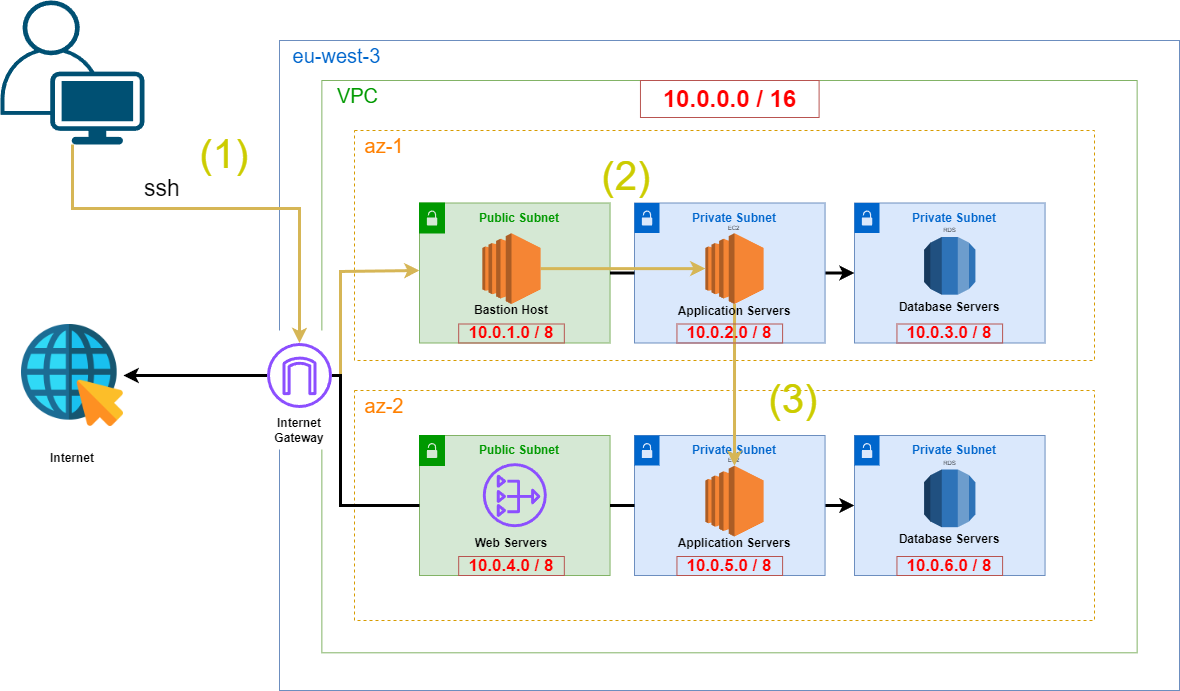

The diagram above was exported from draw.io. Its source (the exported page's mxGraphModel, read from the mxfile embedded in the PNG):
<mxGraphModel dx="2363" dy="1798" grid="0" gridSize="10" guides="1" tooltips="1" connect="1" arrows="1" fold="1" page="0" pageScale="1" pageWidth="1169" pageHeight="827" math="0" shadow="0">
  <root>
    <mxCell id="0" />
    <mxCell id="1" parent="0" />
    <mxCell id="Agv2eRQAFSn9RiT9UHdx-50" value="" style="rounded=0;whiteSpace=wrap;html=1;fillColor=none;strokeColor=#82b366;" vertex="1" parent="1">
      <mxGeometry x="177.36" y="270" width="815.28" height="572.3" as="geometry" />
    </mxCell>
    <mxCell id="Agv2eRQAFSn9RiT9UHdx-2" value="" style="rounded=0;whiteSpace=wrap;html=1;fillColor=none;strokeColor=#6c8ebf;" vertex="1" parent="1">
      <mxGeometry x="135" y="230" width="900" height="650" as="geometry" />
    </mxCell>
    <mxCell id="Agv2eRQAFSn9RiT9UHdx-3" value="&lt;font color=&quot;#0066cc&quot; style=&quot;font-size: 20px;&quot;&gt;eu-west-3&lt;/font&gt;" style="text;html=1;align=center;verticalAlign=middle;whiteSpace=wrap;rounded=0;" vertex="1" parent="1">
      <mxGeometry x="135" y="230" width="115" height="30" as="geometry" />
    </mxCell>
    <mxCell id="Agv2eRQAFSn9RiT9UHdx-4" value="" style="rounded=0;whiteSpace=wrap;html=1;fillColor=none;strokeColor=#d79b00;dashed=1;" vertex="1" parent="1">
      <mxGeometry x="210" y="320" width="740" height="230" as="geometry" />
    </mxCell>
    <mxCell id="Agv2eRQAFSn9RiT9UHdx-7" value="&lt;font style=&quot;font-size: 20px;&quot; color=&quot;#ff8000&quot;&gt;az-1&lt;/font&gt;" style="text;html=1;align=center;verticalAlign=middle;whiteSpace=wrap;rounded=0;" vertex="1" parent="1">
      <mxGeometry x="210" y="320" width="60" height="30" as="geometry" />
    </mxCell>
    <mxCell id="Agv2eRQAFSn9RiT9UHdx-18" value="" style="rounded=0;whiteSpace=wrap;html=1;fillColor=none;strokeColor=#d79b00;dashed=1;" vertex="1" parent="1">
      <mxGeometry x="210" y="580" width="740" height="230" as="geometry" />
    </mxCell>
    <mxCell id="Agv2eRQAFSn9RiT9UHdx-20" value="" style="rounded=0;whiteSpace=wrap;html=1;fillColor=#d5e8d4;strokeColor=#82b366;" vertex="1" parent="1">
      <mxGeometry x="275" y="625" width="190.56" height="140" as="geometry" />
    </mxCell>
    <mxCell id="Agv2eRQAFSn9RiT9UHdx-21" value="" style="rounded=0;whiteSpace=wrap;html=1;fillColor=#009900;strokeColor=#009900;" vertex="1" parent="1">
      <mxGeometry x="275" y="625" width="25" height="30" as="geometry" />
    </mxCell>
    <mxCell id="Agv2eRQAFSn9RiT9UHdx-22" value="" style="sketch=0;pointerEvents=1;shadow=0;dashed=0;html=1;strokeColor=none;fillColor=#d5e8d4;labelPosition=center;verticalLabelPosition=bottom;verticalAlign=top;outlineConnect=0;align=center;shape=mxgraph.office.security.lock_unprotected;" vertex="1" parent="1">
      <mxGeometry x="282.32" y="632.5" width="10.37" height="15" as="geometry" />
    </mxCell>
    <mxCell id="Agv2eRQAFSn9RiT9UHdx-23" value="&lt;font color=&quot;#009900&quot;&gt;&lt;b&gt;Public Subnet&lt;/b&gt;&lt;/font&gt;" style="text;html=1;align=center;verticalAlign=middle;whiteSpace=wrap;rounded=0;" vertex="1" parent="1">
      <mxGeometry x="285" y="625" width="180" height="30" as="geometry" />
    </mxCell>
    <mxCell id="Agv2eRQAFSn9RiT9UHdx-24" value="" style="sketch=0;outlineConnect=0;fontColor=#232F3E;gradientColor=none;fillColor=#8C4FFF;strokeColor=none;dashed=0;verticalLabelPosition=bottom;verticalAlign=top;align=center;html=1;fontSize=12;fontStyle=0;aspect=fixed;pointerEvents=1;shape=mxgraph.aws4.nat_gateway;" vertex="1" parent="1">
      <mxGeometry x="338.28" y="652.6899999999999" width="64" height="64" as="geometry" />
    </mxCell>
    <mxCell id="Agv2eRQAFSn9RiT9UHdx-55" style="edgeStyle=orthogonalEdgeStyle;rounded=0;orthogonalLoop=1;jettySize=auto;html=1;entryX=0;entryY=0.5;entryDx=0;entryDy=0;strokeWidth=3;" edge="1" parent="1" source="Agv2eRQAFSn9RiT9UHdx-25" target="Agv2eRQAFSn9RiT9UHdx-35">
      <mxGeometry relative="1" as="geometry" />
    </mxCell>
    <mxCell id="Agv2eRQAFSn9RiT9UHdx-25" value="" style="rounded=0;whiteSpace=wrap;html=1;fillColor=#dae8fc;strokeColor=#6c8ebf;" vertex="1" parent="1">
      <mxGeometry x="490" y="625" width="190.56" height="140" as="geometry" />
    </mxCell>
    <mxCell id="Agv2eRQAFSn9RiT9UHdx-26" value="" style="rounded=0;whiteSpace=wrap;html=1;fillColor=#0066CC;strokeColor=none;" vertex="1" parent="1">
      <mxGeometry x="490" y="625" width="25" height="30" as="geometry" />
    </mxCell>
    <mxCell id="Agv2eRQAFSn9RiT9UHdx-27" value="" style="sketch=0;pointerEvents=1;shadow=0;dashed=0;html=1;strokeColor=none;fillColor=#dae8fc;labelPosition=center;verticalLabelPosition=bottom;verticalAlign=top;outlineConnect=0;align=center;shape=mxgraph.office.security.lock_unprotected;" vertex="1" parent="1">
      <mxGeometry x="497.31999999999994" y="632.5" width="10.37" height="15" as="geometry" />
    </mxCell>
    <mxCell id="Agv2eRQAFSn9RiT9UHdx-28" value="&lt;b style=&quot;&quot;&gt;&lt;font color=&quot;#0066cc&quot;&gt;Private Subnet&lt;/font&gt;&lt;/b&gt;" style="text;html=1;align=center;verticalAlign=middle;whiteSpace=wrap;rounded=0;" vertex="1" parent="1">
      <mxGeometry x="500" y="625" width="180" height="30" as="geometry" />
    </mxCell>
    <mxCell id="Agv2eRQAFSn9RiT9UHdx-35" value="" style="rounded=0;whiteSpace=wrap;html=1;fillColor=#dae8fc;strokeColor=#6c8ebf;" vertex="1" parent="1">
      <mxGeometry x="710" y="625" width="190.56" height="140" as="geometry" />
    </mxCell>
    <mxCell id="Agv2eRQAFSn9RiT9UHdx-36" value="" style="rounded=0;whiteSpace=wrap;html=1;fillColor=#0066CC;strokeColor=none;" vertex="1" parent="1">
      <mxGeometry x="710" y="625" width="25" height="30" as="geometry" />
    </mxCell>
    <mxCell id="Agv2eRQAFSn9RiT9UHdx-37" value="" style="sketch=0;pointerEvents=1;shadow=0;dashed=0;html=1;strokeColor=none;fillColor=#dae8fc;labelPosition=center;verticalLabelPosition=bottom;verticalAlign=top;outlineConnect=0;align=center;shape=mxgraph.office.security.lock_unprotected;" vertex="1" parent="1">
      <mxGeometry x="717.3199999999999" y="632.5" width="10.37" height="15" as="geometry" />
    </mxCell>
    <mxCell id="Agv2eRQAFSn9RiT9UHdx-38" value="&lt;b style=&quot;&quot;&gt;&lt;font color=&quot;#0066cc&quot;&gt;Private Subnet&lt;/font&gt;&lt;/b&gt;" style="text;html=1;align=center;verticalAlign=middle;whiteSpace=wrap;rounded=0;" vertex="1" parent="1">
      <mxGeometry x="720" y="625" width="180" height="30" as="geometry" />
    </mxCell>
    <mxCell id="Agv2eRQAFSn9RiT9UHdx-39" value="" style="outlineConnect=0;dashed=0;verticalLabelPosition=bottom;verticalAlign=top;align=center;html=1;shape=mxgraph.aws3.ec2;fillColor=#F58534;gradientColor=none;" vertex="1" parent="1">
      <mxGeometry x="560.88" y="655.22" width="58.25" height="70.81" as="geometry" />
    </mxCell>
    <mxCell id="Agv2eRQAFSn9RiT9UHdx-40" value="" style="outlineConnect=0;dashed=0;verticalLabelPosition=bottom;verticalAlign=top;align=center;html=1;shape=mxgraph.aws3.rds;fillColor=#2E73B8;gradientColor=none;" vertex="1" parent="1">
      <mxGeometry x="779.63" y="659.0000000000001" width="51.28" height="57.69" as="geometry" />
    </mxCell>
    <mxCell id="Agv2eRQAFSn9RiT9UHdx-41" value="&lt;font style=&quot;font-size: 6px;&quot;&gt;EC2&lt;/font&gt;" style="text;html=1;align=center;verticalAlign=middle;whiteSpace=wrap;rounded=0;" vertex="1" parent="1">
      <mxGeometry x="575.44" y="642" width="29.13" height="12.97" as="geometry" />
    </mxCell>
    <mxCell id="Agv2eRQAFSn9RiT9UHdx-44" value="&lt;font style=&quot;font-size: 6px;&quot;&gt;RDS&lt;/font&gt;" style="text;html=1;align=center;verticalAlign=middle;whiteSpace=wrap;rounded=0;" vertex="1" parent="1">
      <mxGeometry x="790.71" y="646" width="29.13" height="9.22" as="geometry" />
    </mxCell>
    <mxCell id="Agv2eRQAFSn9RiT9UHdx-45" value="&lt;b&gt;Application Servers&lt;/b&gt;" style="text;strokeColor=none;align=center;fillColor=none;html=1;verticalAlign=middle;whiteSpace=wrap;rounded=0;" vertex="1" parent="1">
      <mxGeometry x="525.01" y="725.78" width="130" height="14.97" as="geometry" />
    </mxCell>
    <mxCell id="Agv2eRQAFSn9RiT9UHdx-46" value="&lt;b&gt;Database Servers&lt;/b&gt;" style="text;strokeColor=none;align=center;fillColor=none;html=1;verticalAlign=middle;whiteSpace=wrap;rounded=0;" vertex="1" parent="1">
      <mxGeometry x="740.27" y="722" width="130" height="14.97" as="geometry" />
    </mxCell>
    <mxCell id="Agv2eRQAFSn9RiT9UHdx-47" value="&lt;b&gt;Web Servers&lt;/b&gt;" style="text;strokeColor=none;align=center;fillColor=none;html=1;verticalAlign=middle;whiteSpace=wrap;rounded=0;" vertex="1" parent="1">
      <mxGeometry x="302" y="724.44" width="130" height="16.31" as="geometry" />
    </mxCell>
    <mxCell id="Agv2eRQAFSn9RiT9UHdx-49" value="" style="rounded=0;whiteSpace=wrap;html=1;strokeColor=none;" vertex="1" parent="1">
      <mxGeometry x="110" y="520" width="90" height="119" as="geometry" />
    </mxCell>
    <mxCell id="Agv2eRQAFSn9RiT9UHdx-19" value="&lt;font style=&quot;font-size: 20px;&quot; color=&quot;#ff8000&quot;&gt;az-2&lt;/font&gt;" style="text;html=1;align=center;verticalAlign=middle;whiteSpace=wrap;rounded=0;" vertex="1" parent="1">
      <mxGeometry x="210" y="580" width="60" height="30" as="geometry" />
    </mxCell>
    <mxCell id="Agv2eRQAFSn9RiT9UHdx-58" style="edgeStyle=orthogonalEdgeStyle;rounded=0;orthogonalLoop=1;jettySize=auto;html=1;strokeWidth=3;" edge="1" parent="1" source="Agv2eRQAFSn9RiT9UHdx-48" target="Agv2eRQAFSn9RiT9UHdx-52">
      <mxGeometry relative="1" as="geometry" />
    </mxCell>
    <mxCell id="Agv2eRQAFSn9RiT9UHdx-48" value="" style="sketch=0;outlineConnect=0;fontColor=#232F3E;gradientColor=none;fillColor=#8C4FFF;strokeColor=none;dashed=0;verticalLabelPosition=bottom;verticalAlign=top;align=center;html=1;fontSize=12;fontStyle=0;aspect=fixed;pointerEvents=1;shape=mxgraph.aws4.internet_gateway;" vertex="1" parent="1">
      <mxGeometry x="122.5" y="532.5" width="65" height="65" as="geometry" />
    </mxCell>
    <mxCell id="Agv2eRQAFSn9RiT9UHdx-51" value="&lt;font color=&quot;#009900&quot; style=&quot;font-size: 20px;&quot;&gt;VPC&lt;/font&gt;" style="text;html=1;align=center;verticalAlign=middle;whiteSpace=wrap;rounded=0;" vertex="1" parent="1">
      <mxGeometry x="177.36" y="270" width="72.64" height="30" as="geometry" />
    </mxCell>
    <mxCell id="Agv2eRQAFSn9RiT9UHdx-52" value="" style="shape=image;verticalLabelPosition=bottom;labelBackgroundColor=default;verticalAlign=top;aspect=fixed;imageAspect=0;image=data:image/png,(base64 omitted: 45832 chars);" vertex="1" parent="1">
      <mxGeometry x="-123" y="514" width="102" height="102" as="geometry" />
    </mxCell>
    <mxCell id="Agv2eRQAFSn9RiT9UHdx-54" style="edgeStyle=orthogonalEdgeStyle;rounded=0;orthogonalLoop=1;jettySize=auto;html=1;entryX=0;entryY=0.5;entryDx=0;entryDy=0;endArrow=none;endFill=0;strokeWidth=3;" edge="1" parent="1" source="Agv2eRQAFSn9RiT9UHdx-20" target="Agv2eRQAFSn9RiT9UHdx-25">
      <mxGeometry relative="1" as="geometry" />
    </mxCell>
    <mxCell id="Agv2eRQAFSn9RiT9UHdx-57" style="edgeStyle=orthogonalEdgeStyle;rounded=0;orthogonalLoop=1;jettySize=auto;html=1;strokeWidth=3;endArrow=none;endFill=0;flowAnimation=0;startArrow=classic;startFill=1;fillColor=#fff2cc;strokeColor=#d6b656;" edge="1" parent="1" target="Agv2eRQAFSn9RiT9UHdx-48">
      <mxGeometry relative="1" as="geometry">
        <mxPoint x="275" y="460.0000000000002" as="sourcePoint" />
        <Array as="points">
          <mxPoint x="196" y="461" />
          <mxPoint x="196" y="565" />
        </Array>
      </mxGeometry>
    </mxCell>
    <mxCell id="Agv2eRQAFSn9RiT9UHdx-56" style="edgeStyle=orthogonalEdgeStyle;rounded=0;orthogonalLoop=1;jettySize=auto;html=1;strokeWidth=3;endArrow=none;endFill=0;" edge="1" parent="1" source="Agv2eRQAFSn9RiT9UHdx-20" target="Agv2eRQAFSn9RiT9UHdx-48">
      <mxGeometry relative="1" as="geometry">
        <Array as="points">
          <mxPoint x="196" y="695" />
          <mxPoint x="196" y="565" />
        </Array>
      </mxGeometry>
    </mxCell>
    <mxCell id="Agv2eRQAFSn9RiT9UHdx-59" value="&lt;font style=&quot;&quot; size=&quot;1&quot;&gt;&lt;b style=&quot;font-size: 24px;&quot;&gt;10.0.0.0 / 16&lt;/b&gt;&lt;/font&gt;" style="text;html=1;align=center;verticalAlign=middle;whiteSpace=wrap;rounded=0;fillColor=none;strokeColor=#b85450;fontColor=#FF0000;" vertex="1" parent="1">
      <mxGeometry x="495.96000000000004" y="270" width="178.64" height="37" as="geometry" />
    </mxCell>
    <mxCell id="Agv2eRQAFSn9RiT9UHdx-60" value="&lt;font color=&quot;#ff0000&quot; size=&quot;1&quot; style=&quot;&quot;&gt;&lt;b style=&quot;font-size: 17px;&quot;&gt;10.0.4.0 / 8&lt;/b&gt;&lt;/font&gt;" style="text;html=1;align=center;verticalAlign=middle;whiteSpace=wrap;rounded=0;fillColor=none;strokeColor=#b85450;" vertex="1" parent="1">
      <mxGeometry x="314.18" y="746" width="105.65" height="19" as="geometry" />
    </mxCell>
    <mxCell id="Agv2eRQAFSn9RiT9UHdx-61" value="&lt;font color=&quot;#ff0000&quot; size=&quot;1&quot; style=&quot;&quot;&gt;&lt;b style=&quot;font-size: 17px;&quot;&gt;10.0.5.0 / 8&lt;/b&gt;&lt;/font&gt;" style="text;html=1;align=center;verticalAlign=middle;whiteSpace=wrap;rounded=0;fillColor=none;strokeColor=#b85450;" vertex="1" parent="1">
      <mxGeometry x="532.45" y="746" width="105.65" height="19" as="geometry" />
    </mxCell>
    <mxCell id="Agv2eRQAFSn9RiT9UHdx-62" value="&lt;font color=&quot;#ff0000&quot; size=&quot;1&quot; style=&quot;&quot;&gt;&lt;b style=&quot;font-size: 17px;&quot;&gt;10.0.6.0 / 8&lt;/b&gt;&lt;/font&gt;" style="text;html=1;align=center;verticalAlign=middle;whiteSpace=wrap;rounded=0;fillColor=none;strokeColor=#b85450;" vertex="1" parent="1">
      <mxGeometry x="752.45" y="746" width="105.65" height="19" as="geometry" />
    </mxCell>
    <mxCell id="Agv2eRQAFSn9RiT9UHdx-88" value="" style="rounded=0;whiteSpace=wrap;html=1;fillColor=#d5e8d4;strokeColor=#82b366;" vertex="1" parent="1">
      <mxGeometry x="275" y="392.5" width="190.56" height="140" as="geometry" />
    </mxCell>
    <mxCell id="Agv2eRQAFSn9RiT9UHdx-89" value="" style="rounded=0;whiteSpace=wrap;html=1;fillColor=#009900;strokeColor=#009900;" vertex="1" parent="1">
      <mxGeometry x="275" y="392.5" width="25" height="30" as="geometry" />
    </mxCell>
    <mxCell id="Agv2eRQAFSn9RiT9UHdx-90" value="" style="sketch=0;pointerEvents=1;shadow=0;dashed=0;html=1;strokeColor=none;fillColor=#d5e8d4;labelPosition=center;verticalLabelPosition=bottom;verticalAlign=top;outlineConnect=0;align=center;shape=mxgraph.office.security.lock_unprotected;" vertex="1" parent="1">
      <mxGeometry x="282.32" y="400" width="10.37" height="15" as="geometry" />
    </mxCell>
    <mxCell id="Agv2eRQAFSn9RiT9UHdx-91" value="&lt;font color=&quot;#009900&quot;&gt;&lt;b&gt;Public Subnet&lt;/b&gt;&lt;/font&gt;" style="text;html=1;align=center;verticalAlign=middle;whiteSpace=wrap;rounded=0;" vertex="1" parent="1">
      <mxGeometry x="285" y="392.5" width="180" height="30" as="geometry" />
    </mxCell>
    <mxCell id="Agv2eRQAFSn9RiT9UHdx-93" style="edgeStyle=orthogonalEdgeStyle;rounded=0;orthogonalLoop=1;jettySize=auto;html=1;entryX=0;entryY=0.5;entryDx=0;entryDy=0;strokeWidth=3;" edge="1" parent="1" source="Agv2eRQAFSn9RiT9UHdx-94" target="Agv2eRQAFSn9RiT9UHdx-98">
      <mxGeometry relative="1" as="geometry" />
    </mxCell>
    <mxCell id="Agv2eRQAFSn9RiT9UHdx-94" value="" style="rounded=0;whiteSpace=wrap;html=1;fillColor=#dae8fc;strokeColor=#6c8ebf;" vertex="1" parent="1">
      <mxGeometry x="490" y="392.5" width="190.56" height="140" as="geometry" />
    </mxCell>
    <mxCell id="Agv2eRQAFSn9RiT9UHdx-95" value="" style="rounded=0;whiteSpace=wrap;html=1;fillColor=#0066CC;strokeColor=none;" vertex="1" parent="1">
      <mxGeometry x="490" y="392.5" width="25" height="30" as="geometry" />
    </mxCell>
    <mxCell id="Agv2eRQAFSn9RiT9UHdx-96" value="" style="sketch=0;pointerEvents=1;shadow=0;dashed=0;html=1;strokeColor=none;fillColor=#dae8fc;labelPosition=center;verticalLabelPosition=bottom;verticalAlign=top;outlineConnect=0;align=center;shape=mxgraph.office.security.lock_unprotected;" vertex="1" parent="1">
      <mxGeometry x="497.31999999999994" y="400" width="10.37" height="15" as="geometry" />
    </mxCell>
    <mxCell id="Agv2eRQAFSn9RiT9UHdx-97" value="&lt;b style=&quot;&quot;&gt;&lt;font color=&quot;#0066cc&quot;&gt;Private Subnet&lt;/font&gt;&lt;/b&gt;" style="text;html=1;align=center;verticalAlign=middle;whiteSpace=wrap;rounded=0;" vertex="1" parent="1">
      <mxGeometry x="500" y="392.5" width="180" height="30" as="geometry" />
    </mxCell>
    <mxCell id="Agv2eRQAFSn9RiT9UHdx-98" value="" style="rounded=0;whiteSpace=wrap;html=1;fillColor=#dae8fc;strokeColor=#6c8ebf;" vertex="1" parent="1">
      <mxGeometry x="710" y="392.5" width="190.56" height="140" as="geometry" />
    </mxCell>
    <mxCell id="Agv2eRQAFSn9RiT9UHdx-99" value="" style="rounded=0;whiteSpace=wrap;html=1;fillColor=#0066CC;strokeColor=none;" vertex="1" parent="1">
      <mxGeometry x="710" y="392.5" width="25" height="30" as="geometry" />
    </mxCell>
    <mxCell id="Agv2eRQAFSn9RiT9UHdx-100" value="" style="sketch=0;pointerEvents=1;shadow=0;dashed=0;html=1;strokeColor=none;fillColor=#dae8fc;labelPosition=center;verticalLabelPosition=bottom;verticalAlign=top;outlineConnect=0;align=center;shape=mxgraph.office.security.lock_unprotected;" vertex="1" parent="1">
      <mxGeometry x="717.3199999999999" y="400" width="10.37" height="15" as="geometry" />
    </mxCell>
    <mxCell id="Agv2eRQAFSn9RiT9UHdx-101" value="&lt;b style=&quot;&quot;&gt;&lt;font color=&quot;#0066cc&quot;&gt;Private Subnet&lt;/font&gt;&lt;/b&gt;" style="text;html=1;align=center;verticalAlign=middle;whiteSpace=wrap;rounded=0;" vertex="1" parent="1">
      <mxGeometry x="720" y="392.5" width="180" height="30" as="geometry" />
    </mxCell>
    <mxCell id="Agv2eRQAFSn9RiT9UHdx-125" style="edgeStyle=orthogonalEdgeStyle;rounded=0;orthogonalLoop=1;jettySize=auto;html=1;strokeWidth=3;fillColor=#fff2cc;strokeColor=#d6b656;" edge="1" parent="1" source="Agv2eRQAFSn9RiT9UHdx-102" target="Agv2eRQAFSn9RiT9UHdx-39">
      <mxGeometry relative="1" as="geometry" />
    </mxCell>
    <mxCell id="Agv2eRQAFSn9RiT9UHdx-102" value="" style="outlineConnect=0;dashed=0;verticalLabelPosition=bottom;verticalAlign=top;align=center;html=1;shape=mxgraph.aws3.ec2;fillColor=#F58534;gradientColor=none;" vertex="1" parent="1">
      <mxGeometry x="560.88" y="422.72" width="58.25" height="70.81" as="geometry" />
    </mxCell>
    <mxCell id="Agv2eRQAFSn9RiT9UHdx-103" value="" style="outlineConnect=0;dashed=0;verticalLabelPosition=bottom;verticalAlign=top;align=center;html=1;shape=mxgraph.aws3.rds;fillColor=#2E73B8;gradientColor=none;" vertex="1" parent="1">
      <mxGeometry x="779.63" y="426.5000000000001" width="51.28" height="57.69" as="geometry" />
    </mxCell>
    <mxCell id="Agv2eRQAFSn9RiT9UHdx-104" value="&lt;font style=&quot;font-size: 6px;&quot;&gt;EC2&lt;/font&gt;" style="text;html=1;align=center;verticalAlign=middle;whiteSpace=wrap;rounded=0;" vertex="1" parent="1">
      <mxGeometry x="575.44" y="409.5" width="29.13" height="12.97" as="geometry" />
    </mxCell>
    <mxCell id="Agv2eRQAFSn9RiT9UHdx-105" value="&lt;font style=&quot;font-size: 6px;&quot;&gt;RDS&lt;/font&gt;" style="text;html=1;align=center;verticalAlign=middle;whiteSpace=wrap;rounded=0;" vertex="1" parent="1">
      <mxGeometry x="790.71" y="413.5" width="29.13" height="9.22" as="geometry" />
    </mxCell>
    <mxCell id="Agv2eRQAFSn9RiT9UHdx-106" value="&lt;b&gt;Application Servers&lt;/b&gt;" style="text;strokeColor=none;align=center;fillColor=none;html=1;verticalAlign=middle;whiteSpace=wrap;rounded=0;" vertex="1" parent="1">
      <mxGeometry x="525.01" y="493.28" width="130" height="14.97" as="geometry" />
    </mxCell>
    <mxCell id="Agv2eRQAFSn9RiT9UHdx-107" value="&lt;b&gt;Database Servers&lt;/b&gt;" style="text;strokeColor=none;align=center;fillColor=none;html=1;verticalAlign=middle;whiteSpace=wrap;rounded=0;" vertex="1" parent="1">
      <mxGeometry x="740.27" y="489.5" width="130" height="14.97" as="geometry" />
    </mxCell>
    <mxCell id="Agv2eRQAFSn9RiT9UHdx-108" value="&lt;b&gt;Bastion Host&lt;/b&gt;" style="text;strokeColor=none;align=center;fillColor=none;html=1;verticalAlign=middle;whiteSpace=wrap;rounded=0;" vertex="1" parent="1">
      <mxGeometry x="302" y="491.94000000000005" width="130" height="16.31" as="geometry" />
    </mxCell>
    <mxCell id="Agv2eRQAFSn9RiT9UHdx-109" style="edgeStyle=orthogonalEdgeStyle;rounded=0;orthogonalLoop=1;jettySize=auto;html=1;entryX=0;entryY=0.5;entryDx=0;entryDy=0;endArrow=none;endFill=0;strokeWidth=3;" edge="1" parent="1" source="Agv2eRQAFSn9RiT9UHdx-88" target="Agv2eRQAFSn9RiT9UHdx-94">
      <mxGeometry relative="1" as="geometry" />
    </mxCell>
    <mxCell id="Agv2eRQAFSn9RiT9UHdx-110" value="&lt;font color=&quot;#ff0000&quot; size=&quot;1&quot; style=&quot;&quot;&gt;&lt;b style=&quot;font-size: 17px;&quot;&gt;10.0.1.0 / 8&lt;/b&gt;&lt;/font&gt;" style="text;html=1;align=center;verticalAlign=middle;whiteSpace=wrap;rounded=0;fillColor=none;strokeColor=#b85450;" vertex="1" parent="1">
      <mxGeometry x="314.18" y="513.5" width="105.65" height="19" as="geometry" />
    </mxCell>
    <mxCell id="Agv2eRQAFSn9RiT9UHdx-111" value="&lt;font color=&quot;#ff0000&quot; size=&quot;1&quot; style=&quot;&quot;&gt;&lt;b style=&quot;font-size: 17px;&quot;&gt;10.0.2.0 / 8&lt;/b&gt;&lt;/font&gt;" style="text;html=1;align=center;verticalAlign=middle;whiteSpace=wrap;rounded=0;fillColor=none;strokeColor=#b85450;" vertex="1" parent="1">
      <mxGeometry x="532.45" y="513.5" width="105.65" height="19" as="geometry" />
    </mxCell>
    <mxCell id="Agv2eRQAFSn9RiT9UHdx-112" value="&lt;font color=&quot;#ff0000&quot; size=&quot;1&quot; style=&quot;&quot;&gt;&lt;b style=&quot;font-size: 17px;&quot;&gt;10.0.3.0 / 8&lt;/b&gt;&lt;/font&gt;" style="text;html=1;align=center;verticalAlign=middle;whiteSpace=wrap;rounded=0;fillColor=none;strokeColor=#b85450;" vertex="1" parent="1">
      <mxGeometry x="752.45" y="513.5" width="105.65" height="19" as="geometry" />
    </mxCell>
    <mxCell id="Agv2eRQAFSn9RiT9UHdx-114" value="&lt;b&gt;Internet &lt;br&gt;Gateway&lt;/b&gt;" style="text;strokeColor=none;align=center;fillColor=none;html=1;verticalAlign=middle;whiteSpace=wrap;rounded=0;" vertex="1" parent="1">
      <mxGeometry x="90" y="603" width="130" height="33.31" as="geometry" />
    </mxCell>
    <mxCell id="Agv2eRQAFSn9RiT9UHdx-115" value="&lt;b&gt;Internet&lt;/b&gt;" style="text;strokeColor=none;align=center;fillColor=none;html=1;verticalAlign=middle;whiteSpace=wrap;rounded=0;" vertex="1" parent="1">
      <mxGeometry x="-137" y="631.83" width="130" height="33.31" as="geometry" />
    </mxCell>
    <mxCell id="Agv2eRQAFSn9RiT9UHdx-123" style="edgeStyle=orthogonalEdgeStyle;rounded=0;orthogonalLoop=1;jettySize=auto;html=1;strokeWidth=3;fillColor=#fff2cc;strokeColor=#d6b656;" edge="1" parent="1" source="Agv2eRQAFSn9RiT9UHdx-116" target="Agv2eRQAFSn9RiT9UHdx-102">
      <mxGeometry relative="1" as="geometry" />
    </mxCell>
    <mxCell id="Agv2eRQAFSn9RiT9UHdx-116" value="" style="outlineConnect=0;dashed=0;verticalLabelPosition=bottom;verticalAlign=top;align=center;html=1;shape=mxgraph.aws3.ec2;fillColor=#F58534;gradientColor=none;" vertex="1" parent="1">
      <mxGeometry x="337.88" y="422.72" width="58.25" height="70.81" as="geometry" />
    </mxCell>
    <mxCell id="Agv2eRQAFSn9RiT9UHdx-119" style="edgeStyle=orthogonalEdgeStyle;rounded=0;orthogonalLoop=1;jettySize=auto;html=1;fillColor=#fff2cc;strokeColor=#d6b656;strokeWidth=3;" edge="1" parent="1" source="Agv2eRQAFSn9RiT9UHdx-118" target="Agv2eRQAFSn9RiT9UHdx-48">
      <mxGeometry relative="1" as="geometry">
        <Array as="points">
          <mxPoint x="-72" y="398" />
          <mxPoint x="155" y="398" />
        </Array>
      </mxGeometry>
    </mxCell>
    <mxCell id="Agv2eRQAFSn9RiT9UHdx-118" value="" style="points=[[0.35,0,0],[0.98,0.51,0],[1,0.71,0],[0.67,1,0],[0,0.795,0],[0,0.65,0]];verticalLabelPosition=bottom;sketch=0;html=1;verticalAlign=top;aspect=fixed;align=center;pointerEvents=1;shape=mxgraph.cisco19.user;fillColor=#005073;strokeColor=none;" vertex="1" parent="1">
      <mxGeometry x="-144" y="190" width="144" height="144" as="geometry" />
    </mxCell>
    <mxCell id="Agv2eRQAFSn9RiT9UHdx-120" value="&lt;font style=&quot;font-size: 23px;&quot;&gt;ssh&lt;/font&gt;" style="text;html=1;align=center;verticalAlign=middle;whiteSpace=wrap;rounded=0;" vertex="1" parent="1">
      <mxGeometry x="-12" y="362.5" width="60" height="30" as="geometry" />
    </mxCell>
    <mxCell id="Agv2eRQAFSn9RiT9UHdx-121" value="&lt;font color=&quot;#cccc00&quot; style=&quot;font-size: 40px;&quot;&gt;(1)&lt;/font&gt;" style="text;html=1;align=center;verticalAlign=middle;whiteSpace=wrap;rounded=0;fontColor=#0066CC;" vertex="1" parent="1">
      <mxGeometry x="50" y="328" width="60" height="30" as="geometry" />
    </mxCell>
    <mxCell id="Agv2eRQAFSn9RiT9UHdx-122" value="&lt;font color=&quot;#cccc00&quot; style=&quot;font-size: 40px;&quot;&gt;(2)&lt;/font&gt;" style="text;html=1;align=center;verticalAlign=middle;whiteSpace=wrap;rounded=0;fontColor=#0066CC;" vertex="1" parent="1">
      <mxGeometry x="452" y="350" width="60" height="30" as="geometry" />
    </mxCell>
    <mxCell id="Agv2eRQAFSn9RiT9UHdx-124" value="&lt;font color=&quot;#cccc00&quot; style=&quot;font-size: 40px;&quot;&gt;(3)&lt;/font&gt;" style="text;html=1;align=center;verticalAlign=middle;whiteSpace=wrap;rounded=0;fontColor=#0066CC;" vertex="1" parent="1">
      <mxGeometry x="619.13" y="573" width="60" height="30" as="geometry" />
    </mxCell>
  </root>
</mxGraphModel>